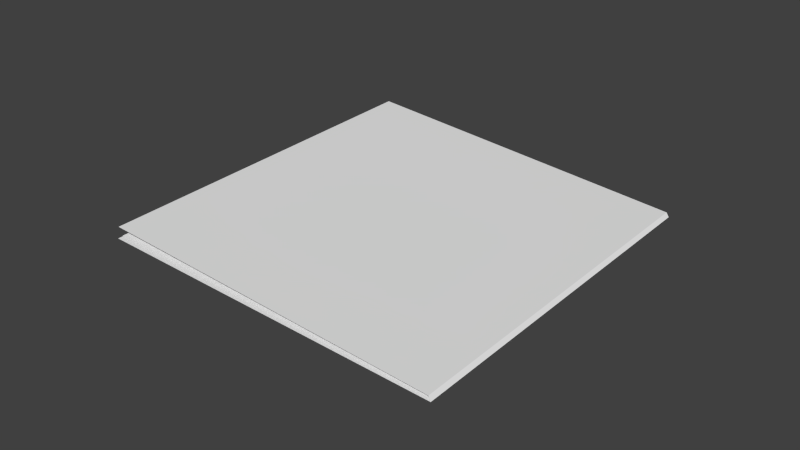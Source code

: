 # Source: magazine.blend  (saved by Blender 2.71.0; exported with 4.5.12 LTS)
import bpy
from mathutils import Matrix  # noqa: F401  (used for matrix-valued properties, if any)

bpy.ops.wm.read_factory_settings(use_empty=True)
scene = bpy.context.scene
scene.name = 'Scene'

# ---- collections
col_collection_1 = bpy.data.collections.new('Collection 1'); scene.collection.children.link(col_collection_1)

# ---- materials (node trees are filled in below, after node groups)
mat_material = bpy.data.materials.new('Material')
mat_material.alpha_threshold = 0.0
mat_material.use_transparent_shadow = False
mat_material.roughness = 0.5
mat_material.specular_intensity = 0.3397
mat_material.line_color = (0.0, 0.0, 0.0, 1.0)
mat_material_001 = bpy.data.materials.new('Material.001')
mat_material_001.alpha_threshold = 0.0
mat_material_001.use_transparent_shadow = False
mat_material_001.roughness = 0.5
mat_material_001.line_color = (0.0, 0.0, 0.0, 1.0)

# ---- material node trees

# ---- world
world_world = bpy.data.worlds.new('World'); scene.world = world_world
world_world.color = (0.05088, 0.05088, 0.05088)
world_world.use_sun_shadow = False
world_world.sun_shadow_jitter_overblur = 0.0
world_world.cycles.sampling_method = 'MANUAL'
world_world.cycles.sample_map_resolution = 256

# ---- meshes
me_cube_004 = bpy.data.meshes.new('Cube.004')
me_cube_004.from_pydata([(-0.9837, -1.0, 1742.0), (-1.0, 1.0, -1.0), (1.0, 1.0, -1.0), (0.9837, -1.0, 1742.0), (-1.0, 1.0, 1.0), (1.0, 1.0, 1.0), (-1.023, 1.016, 25.31), (0.9765, 1.016, 25.31), (-1.023, 1.016, 27.31), (0.9765, 1.016, 27.31), (-1.007, 1.003, 22.08), (0.9932, 1.003, 22.08), (-1.007, 1.003, 24.08), (0.9932, 1.003, 24.08), (-1.031, 1.033, 46.71), (0.9993, 1.028, 39.95), (-1.031, 1.033, 48.71), (0.9992, 1.028, 41.95), (-1.067, 1.023, 67.32), (0.9794, 1.022, 65.71), (-1.067, 1.023, 69.32), (0.9794, 1.022, 67.71), (-0.9755, -0.9659, 1747.0), (0.9918, -0.9659, 1747.0), (-1.035, 1.087, 86.95), (0.965, 1.087, 86.95)], [], [(4, 5, 2, 1), (0, 1, 2, 3), (8, 9, 7, 6), (3, 21, 20, 0), (0, 18, 19, 3), (12, 13, 11, 10), (3, 17, 16, 0), (0, 14, 15, 3), (3, 13, 12, 0), (0, 10, 11, 3), (16, 17, 15, 14), (3, 9, 8, 0), (0, 6, 7, 3), (3, 5, 4, 0), (0, 20, 18), (20, 21, 19, 18), (0, 16, 14), (0, 12, 10), (0, 8, 6), (0, 4, 1), (5, 3, 2), (9, 3, 7), (13, 3, 11), (17, 3, 15), (21, 3, 19), (23, 25, 24, 22), (22, 0, 3, 23)])
me_cube_004.polygons.foreach_set('material_index', [0, 1, 0, 1, 0, 0, 0, 0, 0, 0, 0, 0, 0, 0, 0, 0, 0, 0, 0, 0, 0, 0, 0, 0, 0, 0, 0])
_uv = me_cube_004.uv_layers.new(name='UVMap')
_uv.uv.foreach_set('vector', [0.0, 0.0, 0.0, 0.0, 0.0, 0.0, 0.0, 0.0, 0.9953, 1.005, 0.004731, 1.005, 0.00473, -0.004802, 0.9953, -0.004803, 0.0, 0.0, 0.0, 0.0, 0.0, 0.0, 0.0, 0.0, 0.009586, 0.003448, 0.9904, 0.003447, 0.9904, 0.9966, 0.009587, 0.9966, 0.9852, 0.9905, 0.007129, 0.9905, 0.007128, 0.05074, 0.9851, 0.05074, 0.0, 0.0, 1.0, 0.0, 1.0, 1.0, 0.0, 1.0, 0.01548, 0.0454, 0.9845, 0.04148, 0.9947, 0.9938, 0.03071, 0.9899, 0.9909, 0.9956, 0.009081, 0.9956, 0.00908, 0.004373, 0.9909, 0.004372, 0.0, 0.0, 1.0, 0.0, 1.0, 1.0, 0.0, 1.0, 0.9968, 0.9934, 0.003196, 0.9934, 0.003196, 0.006588, 0.9968, 0.006586, 0.0, 0.0, 0.0, 0.0, 0.0, 0.0, 0.0, 0.0, 0.00531, 0.009698, 0.9947, 0.009696, 0.9947, 0.9903, 0.005311, 0.9903, 0.9993, 1.009, 0.0007267, 1.009, 0.0007261, -0.008897, 0.9993, -0.008898, 0.00337, 0.003332, 0.9966, 0.003331, 0.9966, 0.9967, 0.003371, 0.9967, 0.0, 0.0, 0.0, 0.0, 0.0, 0.0, 0.0, 0.0, 0.0, 0.0, 0.0, 0.0, 0.0, 0.0, 0.0, 0.0, 0.0, 0.0, 0.0, 0.0, 0.0, 0.0, 1.0, 0.0, 1.0, 1.0, 0.0, 0.0, 0.0, 0.0, 0.0, 0.0, 0.0, 0.0, 0.0, 0.0, 0.0, 0.0, 0.0, 0.0, 0.0, 0.0, 0.0, 0.0, 0.0, 0.0, 0.0, 0.0, 0.0, 0.0, 0.0, 0.0, 1.0, 1.0, 0.0, 1.0, 0.0, 0.0, 0.0, 0.0, 0.0, 0.0, 0.0, 0.0, 0.0, 0.0, 0.0, 0.0, 0.009586, 0.003448, 0.9904, 0.003447, 0.9904, 0.9966, 0.009587, 0.9966, 0.0, 0.0, 0.003371, 0.9967, 0.0, 0.0, 0.009587, 0.9966])
me_cube_004.materials.append(mat_material)
me_cube_004.materials.append(mat_material_001)
me_cube_004.use_remesh_preserve_volume = False
me_cube_004.use_remesh_preserve_attributes = False
me_cube_004.use_mirror_vertex_groups = False
me_cube_004.update()

# ---- objects
ob_cube_004 = bpy.data.objects.new('Cube.004', me_cube_004)

# ---- transforms, parenting, visibility, modifiers, constraints
ob_cube_004.location = (-0.6394, 0.0, 0.4718)
ob_cube_004.rotation_euler = (0.6667, -0.02764, 1.572)
ob_cube_004.scale = (1.653, 1.25, 0.001)
ob_cube_004.lineart.crease_threshold = 0.0

# ---- collection membership
col_collection_1.objects.link(ob_cube_004)

# ---- scene / render settings (as saved in the file)
scene.frame_start = 1; scene.frame_end = 250; scene.frame_set(1)
scene.render.engine = 'BLENDER_EEVEE_NEXT'
scene.render.resolution_percentage = 50
scene.render.dither_intensity = 0.0
scene.cycles.use_denoising = False
scene.cycles.samples = 10
scene.cycles.sampling_pattern = 'TABULATED_SOBOL'
scene.cycles.light_sampling_threshold = 0.0
scene.cycles.use_adaptive_sampling = False
scene.cycles.use_light_tree = False
scene.cycles.blur_glossy = 0.0
scene.cycles.volume_bounces = 1
scene.cycles.pixel_filter_type = 'GAUSSIAN'
scene.cycles.sample_clamp_indirect = 0.0
scene.view_settings.view_transform = 'Standard'
bpy.context.view_layer.update()

# ---- added for rendering (the .blend has no active camera and no usable light): camera, sun
cam_auto = bpy.data.cameras.new('AutoCamera')
cam_auto.lens = 50.0
cam_auto.sensor_width = 36.0
cam_auto.clip_end = 1000.0
ob_auto_camera = bpy.data.objects.new('AutoCamera', cam_auto)
scene.collection.objects.link(ob_auto_camera)
ob_auto_camera.location = (5.0545, -6.3103, 5.34694)
ob_auto_camera.rotation_euler = (1.09748, -7.21219e-08, 0.694738)
scene.camera = ob_auto_camera
light_auto_sun = bpy.data.lights.new('AutoSun', 'SUN')
light_auto_sun.energy = 3.0
light_auto_sun.angle = 0.0523599
ob_auto_sun = bpy.data.objects.new('AutoSun', light_auto_sun)
scene.collection.objects.link(ob_auto_sun)
ob_auto_sun.rotation_euler = (0.872665, 0.174533, 0.523599)
bpy.context.view_layer.update()
